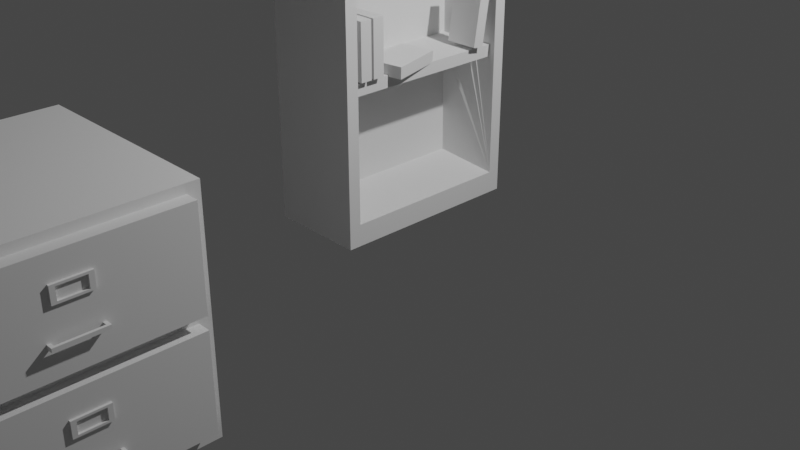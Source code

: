 # Source: office_assets.blend  (saved by Blender 2.90.8; exported with 4.5.12 LTS)
import bpy
from mathutils import Matrix  # noqa: F401  (used for matrix-valued properties, if any)

bpy.ops.wm.read_factory_settings(use_empty=True)
scene = bpy.context.scene
scene.name = 'Scene'

# ---- collections
col_collection = bpy.data.collections.new('Collection'); scene.collection.children.link(col_collection)

# ---- world
world_world = bpy.data.worlds.new('World'); scene.world = world_world
world_world.use_nodes = True; world_world.node_tree.nodes.clear()
_N = world_world.node_tree.nodes; _L = world_world.node_tree.links
n0 = _N.new('ShaderNodeOutputWorld'); n0.name = 'World Output'; n0.location = (300, 300)
n1 = _N.new('ShaderNodeBackground'); n1.name = 'Background'; n1.location = (10, 300)
n1.inputs[0].default_value = (0.05088, 0.05088, 0.05088, 1.0)
_L.new(n1.outputs[0], n0.inputs[0])
n0.is_active_output = True
world_world.color = (0.05088, 0.05088, 0.05088)
world_world.use_sun_shadow = False
world_world.sun_shadow_jitter_overblur = 0.0

# ---- cameras
cam_camera = bpy.data.cameras.new('Camera')
cam_camera.clip_end = 100.0
cam_camera.ortho_scale = 7.314

# ---- lights
light_light = bpy.data.lights.new('Light', 'POINT')
light_light.transmission_factor = 0.0
light_light.energy = 1000.0
light_light.shadow_soft_size = 0.1
light_light.shadow_maximum_resolution = 0.006
light_light.use_absolute_resolution = True

# ---- meshes
me_o_file_cabinet = bpy.data.meshes.new('o_file_cabinet')
me_o_file_cabinet.from_pydata([(-1.0, -1.0, -1.0), (-1.0, -1.0, 1.0), (-1.0, 1.0, -1.0), (-1.0, 1.0, 1.0), (1.0, -1.0, -1.0), (1.0, -1.0, 1.0), (1.0, 1.0, -1.0), (1.0, 1.0, 1.0)], [], [(0, 1, 3, 2), (2, 3, 7, 6), (6, 7, 5, 4), (4, 5, 1, 0), (2, 6, 4, 0), (7, 3, 1, 5)])
_uv = me_o_file_cabinet.uv_layers.new(name='UVMap')
_uv.uv.foreach_set('vector', [0.375, 0.0, 0.625, 0.0, 0.625, 0.25, 0.375, 0.25, 0.375, 0.25, 0.625, 0.25, 0.625, 0.5, 0.375, 0.5, 0.375, 0.5, 0.625, 0.5, 0.625, 0.75, 0.375, 0.75, 0.375, 0.75, 0.625, 0.75, 0.625, 1.0, 0.375, 1.0, 0.125, 0.5, 0.375, 0.5, 0.375, 0.75, 0.125, 0.75, 0.625, 0.5, 0.875, 0.5, 0.875, 0.75, 0.625, 0.75])
_ca = me_o_file_cabinet.color_attributes.new('Col', 'BYTE_COLOR', 'CORNER')
_ca.data.foreach_set('color', [0.3372, 0.3278, 0.2051, 1.0, 0.3372, 0.3278, 0.2051, 1.0, 0.3372, 0.3278, 0.2051, 1.0, 0.3372, 0.3278, 0.2051, 1.0, 0.3372, 0.3278, 0.2051, 1.0, 0.3372, 0.3278, 0.2051, 1.0, 0.3372, 0.3278, 0.2051, 1.0, 0.3372, 0.3278, 0.2051, 1.0, 0.3372, 0.3278, 0.2051, 1.0, 0.3372, 0.3278, 0.2051, 1.0, 0.3372, 0.3278, 0.2051, 1.0, 0.3372, 0.3278, 0.2051, 1.0, 0.3372, 0.3278, 0.2051, 1.0, 0.3372, 0.3278, 0.2051, 1.0, 0.3372, 0.3278, 0.2051, 1.0, 0.3372, 0.3278, 0.2051, 1.0, 0.3372, 0.3278, 0.2051, 1.0, 0.3372, 0.3278, 0.2051, 1.0, 0.3372, 0.3278, 0.2051, 1.0, 0.3372, 0.3278, 0.2051, 1.0, 0.3372, 0.3278, 0.2051, 1.0, 0.3372, 0.3278, 0.2051, 1.0, 0.3372, 0.3278, 0.2051, 1.0, 0.3372, 0.3278, 0.2051, 1.0])
me_o_file_cabinet.use_remesh_fix_poles = True
me_o_file_cabinet.use_remesh_preserve_attributes = False
me_o_file_cabinet.use_mirror_vertex_groups = False
me_o_file_cabinet.use_paint_bone_selection = False
me_o_file_cabinet.use_paint_mask = True
me_o_file_cabinet.update()
me_drawer = bpy.data.meshes.new('Drawer')
me_drawer.from_pydata([(-1.0, -1.0, -1.0), (-1.0, -1.0, 1.0), (-1.0, 1.0, -1.0), (-1.0, 1.0, 1.0), (1.0, -1.0, -1.0), (1.0, -1.0, 1.0), (1.0, 1.0, -1.0), (1.0, 1.0, 1.0), (1.0, 1.0, 0.0), (1.0, 0.0, -1.0), (1.0, 0.0, 1.0), (1.0, -1.0, 0.0), (1.0, -0.1097, 0.4839), (1.0, 1.0, -0.5), (1.0, 0.5, -1.0), (1.0, 0.1264, 0.4839), (1.0, -0.1097, 0.2477), (1.0, 0.1264, 0.2477), (1.0, 0.1699, 0.5273), (1.0, -0.1532, 0.5273), (1.0, -0.1532, 0.2042), (1.0, 0.1699, 0.2042), (1.218, 0.1699, 0.5273), (1.218, -0.1532, 0.5273), (1.218, -0.1532, 0.2042), (1.218, 0.1699, 0.2042), (1.218, 0.1264, 0.4839), (1.218, -0.1097, 0.4839), (1.218, -0.1097, 0.2477), (1.218, 0.1264, 0.2477)], [], [(0, 1, 3, 2), (2, 3, 7, 8, 13, 6), (19, 10, 5, 11), (4, 11, 5, 1, 0), (2, 6, 14, 9, 4, 0), (7, 3, 1, 5, 10), (9, 20, 19, 11, 4), (17, 15, 12, 16), (8, 7, 10, 19, 18), (14, 21, 20, 9), (6, 13, 21, 14), (13, 8, 18, 21), (19, 20, 24, 23), (21, 18, 22, 25), (16, 12, 27, 28), (15, 17, 29, 26), (27, 26, 22, 23), (28, 27, 23, 24), (29, 28, 24, 25), (26, 29, 25, 22), (17, 16, 28, 29), (12, 15, 26, 27), (18, 19, 23, 22), (20, 21, 25, 24)])
_uv = me_drawer.uv_layers.new(name='UVMap')
_uv.uv.foreach_set('vector', [0.375, 0.0, 0.625, 0.0, 0.625, 0.25, 0.375, 0.25, 0.375, 0.25, 0.625, 0.25, 0.625, 0.5, 0.5, 0.5, 0.4375, 0.5, 0.375, 0.5, 0.5, 0.625, 0.625, 0.625, 0.625, 0.75, 0.5, 0.75, 0.375, 0.75, 0.5, 0.75, 0.625, 0.75, 0.625, 1.0, 0.375, 1.0, 0.125, 0.5, 0.375, 0.5, 0.375, 0.5625, 0.375, 0.625, 0.375, 0.75, 0.125, 0.75, 0.625, 0.5, 0.875, 0.5, 0.875, 0.75, 0.625, 0.75, 0.625, 0.625, 0.375, 0.625, 0.4375, 0.625, 0.5, 0.625, 0.5, 0.75, 0.375, 0.75, 0.4459, 0.5709, 0.4916, 0.5709, 0.4916, 0.6166, 0.4459, 0.6166, 0.5, 0.5, 0.625, 0.5, 0.625, 0.625, 0.5, 0.625, 0.5, 0.5625, 0.375, 0.5625, 0.4375, 0.5625, 0.4375, 0.625, 0.375, 0.625, 0.375, 0.5, 0.4375, 0.5, 0.4375, 0.5625, 0.375, 0.5625, 0.4375, 0.5, 0.5, 0.5, 0.5, 0.5625, 0.4375, 0.5625, 0.5, 0.625, 0.4375, 0.625, 0.4375, 0.625, 0.5, 0.625, 0.4375, 0.5625, 0.5, 0.5625, 0.5, 0.5625, 0.4375, 0.5625, 0.4459, 0.6166, 0.4916, 0.6166, 0.4916, 0.6166, 0.4459, 0.6166, 0.4916, 0.5709, 0.4459, 0.5709, 0.4459, 0.5709, 0.4916, 0.5709, 0.4916, 0.6166, 0.4916, 0.5709, 0.5, 0.5625, 0.5, 0.625, 0.4459, 0.6166, 0.4916, 0.6166, 0.5, 0.625, 0.4375, 0.625, 0.4459, 0.5709, 0.4459, 0.6166, 0.4375, 0.625, 0.4375, 0.5625, 0.4916, 0.5709, 0.4459, 0.5709, 0.4375, 0.5625, 0.5, 0.5625, 0.4459, 0.5709, 0.4459, 0.6166, 0.4459, 0.6166, 0.4459, 0.5709, 0.4916, 0.6166, 0.4916, 0.5709, 0.4916, 0.5709, 0.4916, 0.6166, 0.5, 0.5625, 0.5, 0.625, 0.5, 0.625, 0.5, 0.5625, 0.4375, 0.625, 0.4375, 0.5625, 0.4375, 0.5625, 0.4375, 0.625])
_ca = me_drawer.color_attributes.new('Col', 'BYTE_COLOR', 'CORNER')
_ca.data.foreach_set('color', [0.3916, 0.402, 0.402, 1.0, 0.3916, 0.402, 0.402, 1.0, 0.3916, 0.402, 0.402, 1.0, 0.3916, 0.402, 0.402, 1.0, 0.3564, 0.3372, 0.2159, 1.0, 0.3564, 0.3372, 0.2159, 1.0, 0.3564, 0.3372, 0.2159, 1.0, 0.3564, 0.3372, 0.2159, 1.0, 0.3564, 0.3372, 0.2159, 1.0, 0.3564, 0.3372, 0.2159, 1.0, 0.3564, 0.3372, 0.2159, 1.0, 0.3564, 0.3372, 0.2159, 1.0, 0.3564, 0.3372, 0.2159, 1.0, 0.3564, 0.3372, 0.2159, 1.0, 0.3564, 0.3372, 0.2159, 1.0, 0.3564, 0.3372, 0.2159, 1.0, 0.3564, 0.3372, 0.2159, 1.0, 0.3564, 0.3372, 0.2159, 1.0, 0.3564, 0.3372, 0.2159, 1.0, 0.3564, 0.3372, 0.2159, 1.0, 0.3564, 0.3372, 0.2159, 1.0, 0.3564, 0.3372, 0.2159, 1.0, 0.3564, 0.3372, 0.2159, 1.0, 0.3564, 0.3372, 0.2159, 1.0, 0.3564, 0.3372, 0.2159, 1.0, 0.3564, 0.3372, 0.2159, 1.0, 0.3564, 0.3372, 0.2159, 1.0, 0.3564, 0.3372, 0.2159, 1.0, 0.3564, 0.3372, 0.2159, 1.0, 0.3564, 0.3372, 0.2159, 1.0, 0.3564, 0.3372, 0.2159, 1.0, 0.3564, 0.3372, 0.2159, 1.0, 0.3564, 0.3372, 0.2159, 1.0, 0.3564, 0.3372, 0.2159, 1.0, 0.3564, 0.3372, 0.2159, 1.0, 0.3564, 0.3372, 0.2159, 1.0, 0.3564, 0.3372, 0.2159, 1.0, 0.3564, 0.3372, 0.2159, 1.0, 0.3564, 0.3372, 0.2159, 1.0, 0.3564, 0.3372, 0.2159, 1.0, 0.3564, 0.3372, 0.2159, 1.0, 0.3564, 0.3372, 0.2159, 1.0, 0.3564, 0.3372, 0.2159, 1.0, 0.3564, 0.3372, 0.2159, 1.0, 0.3564, 0.3372, 0.2159, 1.0, 0.3564, 0.3372, 0.2159, 1.0, 0.3564, 0.3372, 0.2159, 1.0, 0.3564, 0.3372, 0.2159, 1.0, 0.3564, 0.3372, 0.2159, 1.0, 0.3564, 0.3372, 0.2159, 1.0, 0.3564, 0.3372, 0.2159, 1.0, 0.3564, 0.3372, 0.2159, 1.0, 0.3564, 0.3372, 0.2159, 1.0, 0.3564, 0.3372, 0.2159, 1.0, 0.3564, 0.3372, 0.2159, 1.0, 0.3564, 0.3372, 0.2159, 1.0, 0.3916, 0.402, 0.402, 1.0, 0.3916, 0.402, 0.402, 1.0, 0.3916, 0.402, 0.402, 1.0, 0.3916, 0.402, 0.402, 1.0, 0.3916, 0.402, 0.402, 1.0, 0.3916, 0.402, 0.402, 1.0, 0.3916, 0.402, 0.402, 1.0, 0.3916, 0.402, 0.402, 1.0, 0.3916, 0.402, 0.402, 1.0, 0.3916, 0.402, 0.402, 1.0, 0.3916, 0.402, 0.402, 1.0, 0.3916, 0.402, 0.402, 1.0, 0.3916, 0.402, 0.402, 1.0, 0.3916, 0.402, 0.402, 1.0, 0.3916, 0.402, 0.402, 1.0, 0.3916, 0.402, 0.402, 1.0, 0.3916, 0.402, 0.402, 1.0, 0.3916, 0.402, 0.402, 1.0, 0.3916, 0.402, 0.402, 1.0, 0.3916, 0.402, 0.402, 1.0, 0.3916, 0.402, 0.402, 1.0, 0.3916, 0.402, 0.402, 1.0, 0.3916, 0.402, 0.402, 1.0, 0.3916, 0.402, 0.402, 1.0, 0.3916, 0.402, 0.402, 1.0, 0.3916, 0.402, 0.402, 1.0, 0.3916, 0.402, 0.402, 1.0, 0.3916, 0.402, 0.402, 1.0, 0.3916, 0.402, 0.402, 1.0, 0.3916, 0.402, 0.402, 1.0, 0.3916, 0.402, 0.402, 1.0, 0.3916, 0.402, 0.402, 1.0, 0.3916, 0.402, 0.402, 1.0, 0.3916, 0.402, 0.402, 1.0, 0.3916, 0.402, 0.402, 1.0, 0.3916, 0.402, 0.402, 1.0, 0.3916, 0.402, 0.402, 1.0, 0.3916, 0.402, 0.402, 1.0, 0.3916, 0.402, 0.402, 1.0, 0.3916, 0.402, 0.402, 1.0, 0.3916, 0.402, 0.402, 1.0, 0.3916, 0.402, 0.402, 1.0, 0.3916, 0.402, 0.402, 1.0, 0.3916, 0.402, 0.402, 1.0, 0.3916, 0.402, 0.402, 1.0, 0.3916, 0.402, 0.402, 1.0, 0.3916, 0.402, 0.402, 1.0, 0.3916, 0.402, 0.402, 1.0])
me_drawer.use_remesh_fix_poles = True
me_drawer.use_remesh_preserve_attributes = False
me_drawer.use_mirror_vertex_groups = False
me_drawer.use_paint_bone_selection = False
me_drawer.use_paint_mask = True
me_drawer.update()
me_handle = bpy.data.meshes.new('Handle')
me_handle.from_pydata([(-1.0, -1.0, -1.0), (-1.0, -1.0, 1.0), (-1.0, 1.0, -1.0), (-1.0, 1.0, 1.0), (1.0, -1.0, -1.0), (1.0, -1.0, 1.0), (1.0, 1.0, -1.0), (1.0, 1.0, 1.0), (-1.0, 0.8665, -1.0), (-1.0, 0.8665, 1.0), (0.3532, 0.8665, 1.0), (0.3532, 0.8665, -1.0), (0.3532, -0.8665, 1.0), (0.3532, -0.8665, -1.0), (-1.0, -0.8665, 1.0), (-1.0, -0.8665, -1.0)], [], [(0, 1, 14, 15), (2, 3, 7, 6), (6, 7, 5, 4), (4, 5, 1, 0), (2, 6, 4, 0, 15, 13, 11, 8), (7, 3, 9, 10, 12, 14, 1, 5), (13, 12, 10, 11), (11, 10, 9, 8), (8, 9, 3, 2), (12, 13, 15, 14)])
_uv = me_handle.uv_layers.new(name='UVMap')
_uv.uv.foreach_set('vector', [0.375, 0.0, 0.625, 0.0, 0.625, 0.01669, 0.375, 0.01669, 0.375, 0.25, 0.625, 0.25, 0.625, 0.5, 0.375, 0.5, 0.375, 0.5, 0.625, 0.5, 0.625, 0.75, 0.375, 0.75, 0.375, 0.75, 0.625, 0.75, 0.625, 1.0, 0.375, 1.0, 0.125, 0.5, 0.375, 0.5, 0.375, 0.75, 0.125, 0.75, 0.125, 0.7333, 0.2942, 0.7333, 0.2942, 0.5167, 0.125, 0.5167, 0.625, 0.5, 0.875, 0.5, 0.875, 0.5167, 0.7058, 0.5167, 0.7058, 0.7333, 0.875, 0.7333, 0.875, 0.75, 0.625, 0.75, 0.3873, 0.75, 0.6127, 0.75, 0.6127, 0.5, 0.3873, 0.5, 0.3873, 0.5, 0.6127, 0.5, 0.6127, 0.3474, 0.3873, 0.3474, 0.375, 0.2333, 0.625, 0.2333, 0.625, 0.25, 0.375, 0.25, 0.6127, 0.75, 0.3873, 0.75, 0.3873, 0.9026, 0.6127, 0.9026])
_ca = me_handle.color_attributes.new('Col', 'BYTE_COLOR', 'CORNER')
_ca.data.foreach_set('color', [0.3916, 0.402, 0.402, 1.0, 0.3916, 0.402, 0.402, 1.0, 0.3916, 0.402, 0.402, 1.0, 0.3916, 0.402, 0.402, 1.0, 0.3916, 0.402, 0.402, 1.0, 0.3916, 0.402, 0.402, 1.0, 0.3916, 0.402, 0.402, 1.0, 0.3916, 0.402, 0.402, 1.0, 0.3916, 0.402, 0.402, 1.0, 0.3916, 0.402, 0.402, 1.0, 0.3916, 0.402, 0.402, 1.0, 0.3916, 0.402, 0.402, 1.0, 0.3916, 0.402, 0.402, 1.0, 0.3916, 0.402, 0.402, 1.0, 0.3916, 0.402, 0.402, 1.0, 0.3916, 0.402, 0.402, 1.0, 0.3916, 0.402, 0.402, 1.0, 0.3916, 0.402, 0.402, 1.0, 0.3916, 0.402, 0.402, 1.0, 0.3916, 0.402, 0.402, 1.0, 0.3916, 0.402, 0.402, 1.0, 0.3916, 0.402, 0.402, 1.0, 0.3916, 0.402, 0.402, 1.0, 0.3916, 0.402, 0.402, 1.0, 0.3916, 0.402, 0.402, 1.0, 0.3916, 0.402, 0.402, 1.0, 0.3916, 0.402, 0.402, 1.0, 0.3916, 0.402, 0.402, 1.0, 0.3916, 0.402, 0.402, 1.0, 0.3916, 0.402, 0.402, 1.0, 0.3916, 0.402, 0.402, 1.0, 0.3916, 0.402, 0.402, 1.0, 0.3916, 0.402, 0.402, 1.0, 0.3916, 0.402, 0.402, 1.0, 0.3916, 0.402, 0.402, 1.0, 0.3916, 0.402, 0.402, 1.0, 0.3916, 0.402, 0.402, 1.0, 0.3916, 0.402, 0.402, 1.0, 0.3916, 0.402, 0.402, 1.0, 0.3916, 0.402, 0.402, 1.0, 0.3916, 0.402, 0.402, 1.0, 0.3916, 0.402, 0.402, 1.0, 0.3916, 0.402, 0.402, 1.0, 0.3916, 0.402, 0.402, 1.0, 0.3916, 0.402, 0.402, 1.0, 0.3916, 0.402, 0.402, 1.0, 0.3916, 0.402, 0.402, 1.0, 0.3916, 0.402, 0.402, 1.0])
me_handle.use_remesh_fix_poles = True
me_handle.use_remesh_preserve_attributes = False
me_handle.use_mirror_vertex_groups = False
me_handle.use_paint_bone_selection = False
me_handle.use_paint_mask = True
me_handle.update()
me_drawer_001 = bpy.data.meshes.new('Drawer.001')
me_drawer_001.from_pydata([(-1.0, -1.0, -1.0), (-1.0, -1.0, 1.0), (-1.0, 1.0, -1.0), (-1.0, 1.0, 1.0), (1.0, -1.0, -1.0), (1.0, -1.0, 1.0), (1.0, 1.0, -1.0), (1.0, 1.0, 1.0), (1.0, 1.0, 0.0), (1.0, 0.0, -1.0), (1.0, 0.0, 1.0), (1.0, -1.0, 0.0), (1.0, -0.1097, 0.4839), (1.0, 1.0, -0.5), (1.0, 0.5, -1.0), (1.0, 0.1264, 0.4839), (1.0, -0.1097, 0.2477), (1.0, 0.1264, 0.2477), (1.0, 0.1699, 0.5273), (1.0, -0.1532, 0.5273), (1.0, -0.1532, 0.2042), (1.0, 0.1699, 0.2042), (1.218, 0.1699, 0.5273), (1.218, -0.1532, 0.5273), (1.218, -0.1532, 0.2042), (1.218, 0.1699, 0.2042), (1.218, 0.1264, 0.4839), (1.218, -0.1097, 0.4839), (1.218, -0.1097, 0.2477), (1.218, 0.1264, 0.2477)], [], [(0, 1, 3, 2), (2, 3, 7, 8, 13, 6), (19, 10, 5, 11), (4, 11, 5, 1, 0), (2, 6, 14, 9, 4, 0), (7, 3, 1, 5, 10), (9, 20, 19, 11, 4), (17, 15, 12, 16), (8, 7, 10, 19, 18), (14, 21, 20, 9), (6, 13, 21, 14), (13, 8, 18, 21), (19, 20, 24, 23), (21, 18, 22, 25), (16, 12, 27, 28), (15, 17, 29, 26), (27, 26, 22, 23), (28, 27, 23, 24), (29, 28, 24, 25), (26, 29, 25, 22), (17, 16, 28, 29), (12, 15, 26, 27), (18, 19, 23, 22), (20, 21, 25, 24)])
_uv = me_drawer_001.uv_layers.new(name='UVMap')
_uv.uv.foreach_set('vector', [0.375, 0.0, 0.625, 0.0, 0.625, 0.25, 0.375, 0.25, 0.375, 0.25, 0.625, 0.25, 0.625, 0.5, 0.5, 0.5, 0.4375, 0.5, 0.375, 0.5, 0.5, 0.625, 0.625, 0.625, 0.625, 0.75, 0.5, 0.75, 0.375, 0.75, 0.5, 0.75, 0.625, 0.75, 0.625, 1.0, 0.375, 1.0, 0.125, 0.5, 0.375, 0.5, 0.375, 0.5625, 0.375, 0.625, 0.375, 0.75, 0.125, 0.75, 0.625, 0.5, 0.875, 0.5, 0.875, 0.75, 0.625, 0.75, 0.625, 0.625, 0.375, 0.625, 0.4375, 0.625, 0.5, 0.625, 0.5, 0.75, 0.375, 0.75, 0.4459, 0.5709, 0.4916, 0.5709, 0.4916, 0.6166, 0.4459, 0.6166, 0.5, 0.5, 0.625, 0.5, 0.625, 0.625, 0.5, 0.625, 0.5, 0.5625, 0.375, 0.5625, 0.4375, 0.5625, 0.4375, 0.625, 0.375, 0.625, 0.375, 0.5, 0.4375, 0.5, 0.4375, 0.5625, 0.375, 0.5625, 0.4375, 0.5, 0.5, 0.5, 0.5, 0.5625, 0.4375, 0.5625, 0.5, 0.625, 0.4375, 0.625, 0.4375, 0.625, 0.5, 0.625, 0.4375, 0.5625, 0.5, 0.5625, 0.5, 0.5625, 0.4375, 0.5625, 0.4459, 0.6166, 0.4916, 0.6166, 0.4916, 0.6166, 0.4459, 0.6166, 0.4916, 0.5709, 0.4459, 0.5709, 0.4459, 0.5709, 0.4916, 0.5709, 0.4916, 0.6166, 0.4916, 0.5709, 0.5, 0.5625, 0.5, 0.625, 0.4459, 0.6166, 0.4916, 0.6166, 0.5, 0.625, 0.4375, 0.625, 0.4459, 0.5709, 0.4459, 0.6166, 0.4375, 0.625, 0.4375, 0.5625, 0.4916, 0.5709, 0.4459, 0.5709, 0.4375, 0.5625, 0.5, 0.5625, 0.4459, 0.5709, 0.4459, 0.6166, 0.4459, 0.6166, 0.4459, 0.5709, 0.4916, 0.6166, 0.4916, 0.5709, 0.4916, 0.5709, 0.4916, 0.6166, 0.5, 0.5625, 0.5, 0.625, 0.5, 0.625, 0.5, 0.5625, 0.4375, 0.625, 0.4375, 0.5625, 0.4375, 0.5625, 0.4375, 0.625])
_ca = me_drawer_001.color_attributes.new('Col', 'BYTE_COLOR', 'CORNER')
_ca.data.foreach_set('color', [0.3916, 0.402, 0.402, 1.0, 0.3916, 0.402, 0.402, 1.0, 0.3916, 0.402, 0.402, 1.0, 0.3916, 0.402, 0.402, 1.0, 0.3564, 0.3372, 0.2159, 1.0, 0.3564, 0.3372, 0.2159, 1.0, 0.3564, 0.3372, 0.2159, 1.0, 0.3564, 0.3372, 0.2159, 1.0, 0.3564, 0.3372, 0.2159, 1.0, 0.3564, 0.3372, 0.2159, 1.0, 0.3564, 0.3372, 0.2159, 1.0, 0.3564, 0.3372, 0.2159, 1.0, 0.3564, 0.3372, 0.2159, 1.0, 0.3564, 0.3372, 0.2159, 1.0, 0.3564, 0.3372, 0.2159, 1.0, 0.3564, 0.3372, 0.2159, 1.0, 0.3564, 0.3372, 0.2159, 1.0, 0.3564, 0.3372, 0.2159, 1.0, 0.3564, 0.3372, 0.2159, 1.0, 0.3564, 0.3372, 0.2159, 1.0, 0.3564, 0.3372, 0.2159, 1.0, 0.3564, 0.3372, 0.2159, 1.0, 0.3564, 0.3372, 0.2159, 1.0, 0.3564, 0.3372, 0.2159, 1.0, 0.3564, 0.3372, 0.2159, 1.0, 0.3564, 0.3372, 0.2159, 1.0, 0.3564, 0.3372, 0.2159, 1.0, 0.3564, 0.3372, 0.2159, 1.0, 0.3564, 0.3372, 0.2159, 1.0, 0.3564, 0.3372, 0.2159, 1.0, 0.3564, 0.3372, 0.2159, 1.0, 0.3564, 0.3372, 0.2159, 1.0, 0.3564, 0.3372, 0.2159, 1.0, 0.3564, 0.3372, 0.2159, 1.0, 0.3564, 0.3372, 0.2159, 1.0, 0.3564, 0.3372, 0.2159, 1.0, 0.3564, 0.3372, 0.2159, 1.0, 0.3564, 0.3372, 0.2159, 1.0, 0.3564, 0.3372, 0.2159, 1.0, 0.3564, 0.3372, 0.2159, 1.0, 0.3564, 0.3372, 0.2159, 1.0, 0.3564, 0.3372, 0.2159, 1.0, 0.3564, 0.3372, 0.2159, 1.0, 0.3564, 0.3372, 0.2159, 1.0, 0.3564, 0.3372, 0.2159, 1.0, 0.3564, 0.3372, 0.2159, 1.0, 0.3564, 0.3372, 0.2159, 1.0, 0.3564, 0.3372, 0.2159, 1.0, 0.3564, 0.3372, 0.2159, 1.0, 0.3564, 0.3372, 0.2159, 1.0, 0.3564, 0.3372, 0.2159, 1.0, 0.3564, 0.3372, 0.2159, 1.0, 0.3564, 0.3372, 0.2159, 1.0, 0.3564, 0.3372, 0.2159, 1.0, 0.3564, 0.3372, 0.2159, 1.0, 0.3564, 0.3372, 0.2159, 1.0, 0.3916, 0.402, 0.402, 1.0, 0.3916, 0.402, 0.402, 1.0, 0.3916, 0.402, 0.402, 1.0, 0.3916, 0.402, 0.402, 1.0, 0.3916, 0.402, 0.402, 1.0, 0.3916, 0.402, 0.402, 1.0, 0.3916, 0.402, 0.402, 1.0, 0.3916, 0.402, 0.402, 1.0, 0.3916, 0.402, 0.402, 1.0, 0.3916, 0.402, 0.402, 1.0, 0.3916, 0.402, 0.402, 1.0, 0.3916, 0.402, 0.402, 1.0, 0.3916, 0.402, 0.402, 1.0, 0.3916, 0.402, 0.402, 1.0, 0.3916, 0.402, 0.402, 1.0, 0.3916, 0.402, 0.402, 1.0, 0.3916, 0.402, 0.402, 1.0, 0.3916, 0.402, 0.402, 1.0, 0.3916, 0.402, 0.402, 1.0, 0.3916, 0.402, 0.402, 1.0, 0.3916, 0.402, 0.402, 1.0, 0.3916, 0.402, 0.402, 1.0, 0.3916, 0.402, 0.402, 1.0, 0.3916, 0.402, 0.402, 1.0, 0.3916, 0.402, 0.402, 1.0, 0.3916, 0.402, 0.402, 1.0, 0.3916, 0.402, 0.402, 1.0, 0.3916, 0.402, 0.402, 1.0, 0.3916, 0.402, 0.402, 1.0, 0.3916, 0.402, 0.402, 1.0, 0.3916, 0.402, 0.402, 1.0, 0.3916, 0.402, 0.402, 1.0, 0.3916, 0.402, 0.402, 1.0, 0.3916, 0.402, 0.402, 1.0, 0.3916, 0.402, 0.402, 1.0, 0.3916, 0.402, 0.402, 1.0, 0.3916, 0.402, 0.402, 1.0, 0.3916, 0.402, 0.402, 1.0, 0.3916, 0.402, 0.402, 1.0, 0.3916, 0.402, 0.402, 1.0, 0.3916, 0.402, 0.402, 1.0, 0.3916, 0.402, 0.402, 1.0, 0.3916, 0.402, 0.402, 1.0, 0.3916, 0.402, 0.402, 1.0, 0.3916, 0.402, 0.402, 1.0, 0.3916, 0.402, 0.402, 1.0, 0.3916, 0.402, 0.402, 1.0, 0.3916, 0.402, 0.402, 1.0])
me_drawer_001.use_remesh_fix_poles = True
me_drawer_001.use_remesh_preserve_attributes = False
me_drawer_001.use_mirror_vertex_groups = False
me_drawer_001.use_paint_bone_selection = False
me_drawer_001.use_paint_mask = True
me_drawer_001.update()
me_handle_001 = bpy.data.meshes.new('Handle.001')
me_handle_001.from_pydata([(-1.0, -1.0, -1.0), (-1.0, -1.0, 1.0), (-1.0, 1.0, -1.0), (-1.0, 1.0, 1.0), (1.0, -1.0, -1.0), (1.0, -1.0, 1.0), (1.0, 1.0, -1.0), (1.0, 1.0, 1.0), (-1.0, 0.8665, -1.0), (-1.0, 0.8665, 1.0), (0.3532, 0.8665, 1.0), (0.3532, 0.8665, -1.0), (0.3532, -0.8665, 1.0), (0.3532, -0.8665, -1.0), (-1.0, -0.8665, 1.0), (-1.0, -0.8665, -1.0)], [], [(0, 1, 14, 15), (2, 3, 7, 6), (6, 7, 5, 4), (4, 5, 1, 0), (2, 6, 4, 0, 15, 13, 11, 8), (7, 3, 9, 10, 12, 14, 1, 5), (13, 12, 10, 11), (11, 10, 9, 8), (8, 9, 3, 2), (12, 13, 15, 14)])
_uv = me_handle_001.uv_layers.new(name='UVMap')
_uv.uv.foreach_set('vector', [0.375, 0.0, 0.625, 0.0, 0.625, 0.01669, 0.375, 0.01669, 0.375, 0.25, 0.625, 0.25, 0.625, 0.5, 0.375, 0.5, 0.375, 0.5, 0.625, 0.5, 0.625, 0.75, 0.375, 0.75, 0.375, 0.75, 0.625, 0.75, 0.625, 1.0, 0.375, 1.0, 0.125, 0.5, 0.375, 0.5, 0.375, 0.75, 0.125, 0.75, 0.125, 0.7333, 0.2942, 0.7333, 0.2942, 0.5167, 0.125, 0.5167, 0.625, 0.5, 0.875, 0.5, 0.875, 0.5167, 0.7058, 0.5167, 0.7058, 0.7333, 0.875, 0.7333, 0.875, 0.75, 0.625, 0.75, 0.3873, 0.75, 0.6127, 0.75, 0.6127, 0.5, 0.3873, 0.5, 0.3873, 0.5, 0.6127, 0.5, 0.6127, 0.3474, 0.3873, 0.3474, 0.375, 0.2333, 0.625, 0.2333, 0.625, 0.25, 0.375, 0.25, 0.6127, 0.75, 0.3873, 0.75, 0.3873, 0.9026, 0.6127, 0.9026])
_ca = me_handle_001.color_attributes.new('Col', 'BYTE_COLOR', 'CORNER')
_ca.data.foreach_set('color', [0.3916, 0.402, 0.402, 1.0, 0.3916, 0.402, 0.402, 1.0, 0.3916, 0.402, 0.402, 1.0, 0.3916, 0.402, 0.402, 1.0, 0.3916, 0.402, 0.402, 1.0, 0.3916, 0.402, 0.402, 1.0, 0.3916, 0.402, 0.402, 1.0, 0.3916, 0.402, 0.402, 1.0, 0.3916, 0.402, 0.402, 1.0, 0.3916, 0.402, 0.402, 1.0, 0.3916, 0.402, 0.402, 1.0, 0.3916, 0.402, 0.402, 1.0, 0.3916, 0.402, 0.402, 1.0, 0.3916, 0.402, 0.402, 1.0, 0.3916, 0.402, 0.402, 1.0, 0.3916, 0.402, 0.402, 1.0, 0.3916, 0.402, 0.402, 1.0, 0.3916, 0.402, 0.402, 1.0, 0.3916, 0.402, 0.402, 1.0, 0.3916, 0.402, 0.402, 1.0, 0.3916, 0.402, 0.402, 1.0, 0.3916, 0.402, 0.402, 1.0, 0.3916, 0.402, 0.402, 1.0, 0.3916, 0.402, 0.402, 1.0, 0.3916, 0.402, 0.402, 1.0, 0.3916, 0.402, 0.402, 1.0, 0.3916, 0.402, 0.402, 1.0, 0.3916, 0.402, 0.402, 1.0, 0.3916, 0.402, 0.402, 1.0, 0.3916, 0.402, 0.402, 1.0, 0.3916, 0.402, 0.402, 1.0, 0.3916, 0.402, 0.402, 1.0, 0.3916, 0.402, 0.402, 1.0, 0.3916, 0.402, 0.402, 1.0, 0.3916, 0.402, 0.402, 1.0, 0.3916, 0.402, 0.402, 1.0, 0.3916, 0.402, 0.402, 1.0, 0.3916, 0.402, 0.402, 1.0, 0.3916, 0.402, 0.402, 1.0, 0.3916, 0.402, 0.402, 1.0, 0.3916, 0.402, 0.402, 1.0, 0.3916, 0.402, 0.402, 1.0, 0.3916, 0.402, 0.402, 1.0, 0.3916, 0.402, 0.402, 1.0, 0.3916, 0.402, 0.402, 1.0, 0.3916, 0.402, 0.402, 1.0, 0.3916, 0.402, 0.402, 1.0, 0.3916, 0.402, 0.402, 1.0])
me_handle_001.use_remesh_fix_poles = True
me_handle_001.use_remesh_preserve_attributes = False
me_handle_001.use_mirror_vertex_groups = False
me_handle_001.use_paint_bone_selection = False
me_handle_001.use_paint_mask = True
me_handle_001.update()
me_o_bookshelf = bpy.data.meshes.new('o_bookshelf')
me_o_bookshelf.from_pydata([(-1.0, -1.0, -1.0), (-1.0, -1.0, 1.0), (-1.0, 1.0, -1.0), (-1.0, 1.0, 1.0), (-0.3471, -0.8528, 0.5114), (-0.3471, -0.8689, 0.9431), (-0.3471, 0.8528, 0.5114), (-0.3471, 0.8689, 0.9431), (1.0, 1.0, 1.0), (1.0, 1.0, -1.0), (1.0, -1.0, -1.0), (1.0, -1.0, 1.0), (1.0, 0.8754, 0.9497), (-0.3471, 0.8429, 0.1236), (-0.3471, -0.8429, 0.1236), (1.0, -0.8754, 0.9497), (-0.3471, -0.8461, -0.3803), (-0.3471, 0.8461, -0.3803), (-0.3471, -0.8689, 0.5485), (-0.3471, 0.8689, 0.5485), (-0.3471, -0.8621, -0.8768), (-0.3471, 0.8621, -0.8768), (-0.3471, -0.8592, 0.1707), (-0.3471, 0.8592, 0.1707), (1.0, -0.8754, -0.9047), (1.0, 0.8754, -0.9047), (-0.3471, -0.8586, -0.3294), (-0.3471, 0.8586, -0.3294), (0.8807, -0.8689, 0.5485), (0.8807, 0.8689, 0.5485), (0.8807, -0.8592, 0.1707), (0.8807, 0.8592, 0.1707), (0.8807, -0.8528, 0.5114), (0.8807, 0.8528, 0.5114), (0.8807, -0.8586, -0.3294), (0.8807, 0.8586, -0.3294), (0.8807, -0.8429, 0.1236), (0.8807, 0.8429, 0.1236), (0.8807, -0.8461, -0.3803), (0.8807, 0.8461, -0.3803)], [], [(0, 1, 3, 2), (2, 3, 8, 9), (19, 7, 5, 18), (10, 11, 1, 0), (2, 9, 10, 0), (8, 3, 1, 11), (12, 25, 9, 8), (25, 24, 10, 9), (15, 12, 8, 11), (24, 15, 11, 10), (7, 19, 25, 12), (6, 4, 22, 23), (5, 7, 12, 15), (18, 5, 15, 24), (13, 14, 26, 27), (4, 6, 33, 32), (6, 23, 25, 19), (22, 4, 18, 24), (17, 16, 20, 21), (22, 14, 36, 30), (13, 27, 25, 23), (26, 14, 22, 24), (21, 20, 24, 25), (6, 19, 29, 33), (17, 21, 25, 27), (20, 16, 26, 24), (32, 33, 29, 28), (36, 37, 31, 30), (38, 39, 35, 34), (27, 26, 34, 35), (13, 23, 31, 37), (26, 16, 38, 34), (14, 13, 37, 36), (17, 27, 35, 39), (18, 4, 32, 28), (19, 18, 28, 29), (16, 17, 39, 38), (23, 22, 30, 31)])
_uv = me_o_bookshelf.uv_layers.new(name='UVMap')
_uv.uv.foreach_set('vector', [0.375, 0.0, 0.625, 0.0, 0.625, 0.25, 0.375, 0.25, 0.375, 0.25, 0.625, 0.25, 0.625, 0.5, 0.375, 0.5, 0.3913, 0.5164, 0.6087, 0.5164, 0.6087, 0.7336, 0.3913, 0.7336, 0.375, 0.75, 0.625, 0.75, 0.625, 1.0, 0.375, 1.0, 0.125, 0.5, 0.375, 0.5, 0.375, 0.75, 0.125, 0.75, 0.625, 0.5, 0.875, 0.5, 0.875, 0.75, 0.625, 0.75, 0.6094, 0.5156, 0.3906, 0.5156, 0.375, 0.5, 0.625, 0.5, 0.3906, 0.5156, 0.3906, 0.7344, 0.375, 0.75, 0.375, 0.5, 0.6094, 0.7344, 0.6094, 0.5156, 0.625, 0.5, 0.625, 0.75, 0.3906, 0.7344, 0.6094, 0.7344, 0.625, 0.75, 0.375, 0.75, 0.6087, 0.5164, 0.3913, 0.5164, 0.3906, 0.5156, 0.6094, 0.5156, 0.3913, 0.5184, 0.3913, 0.7316, 0.3906, 0.7324, 0.3906, 0.5176, 0.6087, 0.7336, 0.6087, 0.5164, 0.6094, 0.5156, 0.6094, 0.7344, 0.3913, 0.7336, 0.6087, 0.7336, 0.6094, 0.7344, 0.3906, 0.7344, 0.3906, 0.5196, 0.3906, 0.7304, 0.3906, 0.7323, 0.3906, 0.5177, 0.3913, 0.7316, 0.3913, 0.5184, 0.3913, 0.5184, 0.3913, 0.7316, 0.3913, 0.5184, 0.3906, 0.5176, 0.3906, 0.5156, 0.3913, 0.5164, 0.3906, 0.7324, 0.3913, 0.7316, 0.3913, 0.7336, 0.3906, 0.7344, 0.3906, 0.5192, 0.3906, 0.7308, 0.3906, 0.7328, 0.3906, 0.5172, 0.3906, 0.7324, 0.3906, 0.7304, 0.3906, 0.7304, 0.3906, 0.7324, 0.3906, 0.5196, 0.3906, 0.5177, 0.3906, 0.5156, 0.3906, 0.5176, 0.3906, 0.7323, 0.3906, 0.7304, 0.3906, 0.7324, 0.3906, 0.7344, 0.3906, 0.5172, 0.3906, 0.7328, 0.3906, 0.7344, 0.3906, 0.5156, 0.3913, 0.5184, 0.3913, 0.5164, 0.3913, 0.5164, 0.3913, 0.5184, 0.3906, 0.5192, 0.3906, 0.5172, 0.3906, 0.5156, 0.3906, 0.5177, 0.3906, 0.7328, 0.3906, 0.7308, 0.3906, 0.7323, 0.3906, 0.7344, 0.3913, 0.7316, 0.3913, 0.5184, 0.3913, 0.5164, 0.3913, 0.7336, 0.3906, 0.7304, 0.3906, 0.5196, 0.3906, 0.5176, 0.3906, 0.7324, 0.3906, 0.7308, 0.3906, 0.5192, 0.3906, 0.5177, 0.3906, 0.7323, 0.3906, 0.5177, 0.3906, 0.7323, 0.3906, 0.7323, 0.3906, 0.5177, 0.3906, 0.5196, 0.3906, 0.5176, 0.3906, 0.5176, 0.3906, 0.5196, 0.3906, 0.7323, 0.3906, 0.7308, 0.3906, 0.7308, 0.3906, 0.7323, 0.3906, 0.7304, 0.3906, 0.5196, 0.3906, 0.5196, 0.3906, 0.7304, 0.3906, 0.5192, 0.3906, 0.5177, 0.3906, 0.5177, 0.3906, 0.5192, 0.3913, 0.7336, 0.3913, 0.7316, 0.3913, 0.7316, 0.3913, 0.7336, 0.3913, 0.5164, 0.3913, 0.7336, 0.3913, 0.7336, 0.3913, 0.5164, 0.3906, 0.7308, 0.3906, 0.5192, 0.3906, 0.5192, 0.3906, 0.7308, 0.3906, 0.5176, 0.3906, 0.7324, 0.3906, 0.7324, 0.3906, 0.5176])
_ca = me_o_bookshelf.color_attributes.new('Col', 'BYTE_COLOR', 'CORNER')
_ca.data.foreach_set('color', [0.2051, 0.1329, 0.1329, 1.0, 0.08022, 0.002125, 0.002428, 1.0, 0.08438, 0.006512, 0.006995, 1.0, 0.1529, 0.07619, 0.07619, 1.0, 0.1529, 0.07619, 0.07619, 1.0, 0.08438, 0.006512, 0.006995, 1.0, 0.1144, 0.03689, 0.03689, 1.0, 0.1119, 0.0356, 0.0356, 1.0, 0.1144, 0.03689, 0.03689, 1.0, 0.1144, 0.03434, 0.03434, 1.0, 0.08866, 0.008568, 0.008568, 1.0, 0.159, 0.08022, 0.08022, 1.0, 0.1683, 0.09084, 0.09306, 1.0, 0.08438, 0.005605, 0.005605, 1.0, 0.08022, 0.002125, 0.002428, 1.0, 0.2051, 0.1329, 0.1329, 1.0, 0.1529, 0.07619, 0.07619, 1.0, 0.1119, 0.0356, 0.0356, 1.0, 0.1683, 0.09084, 0.09306, 1.0, 0.2051, 0.1329, 0.1329, 1.0, 0.1144, 0.03689, 0.03689, 1.0, 0.08438, 0.006512, 0.006995, 1.0, 0.08022, 0.002125, 0.002428, 1.0, 0.08438, 0.005605, 0.005605, 1.0, 0.1144, 0.03434, 0.03434, 1.0, 0.1144, 0.03689, 0.03689, 1.0, 0.1119, 0.0356, 0.0356, 1.0, 0.1144, 0.03689, 0.03689, 1.0, 0.1144, 0.03689, 0.03689, 1.0, 0.159, 0.08022, 0.08022, 1.0, 0.1683, 0.09084, 0.09306, 1.0, 0.1119, 0.0356, 0.0356, 1.0, 0.08866, 0.008568, 0.008568, 1.0, 0.1144, 0.03434, 0.03434, 1.0, 0.1144, 0.03689, 0.03689, 1.0, 0.08438, 0.005605, 0.005605, 1.0, 0.159, 0.08022, 0.08022, 1.0, 0.08866, 0.008568, 0.008568, 1.0, 0.08438, 0.005605, 0.005605, 1.0, 0.1683, 0.09084, 0.09306, 1.0, 0.1144, 0.03434, 0.03434, 1.0, 0.1144, 0.03689, 0.03689, 1.0, 0.1144, 0.03689, 0.03689, 1.0, 0.1144, 0.03434, 0.03434, 1.0, 0.1144, 0.03689, 0.03689, 1.0, 0.159, 0.08022, 0.08022, 1.0, 0.159, 0.08022, 0.08022, 1.0, 0.1144, 0.03689, 0.03689, 1.0, 0.08866, 0.008568, 0.008568, 1.0, 0.1144, 0.03434, 0.03434, 1.0, 0.1144, 0.03434, 0.03434, 1.0, 0.08866, 0.008568, 0.008568, 1.0, 0.159, 0.08022, 0.08022, 1.0, 0.08866, 0.008568, 0.008568, 1.0, 0.08866, 0.008568, 0.008568, 1.0, 0.159, 0.08022, 0.08022, 1.0, 0.1144, 0.03689, 0.03689, 1.0, 0.159, 0.08022, 0.08022, 1.0, 0.159, 0.08022, 0.08022, 1.0, 0.1144, 0.03689, 0.03689, 1.0, 0.159, 0.08022, 0.08022, 1.0, 0.1144, 0.03689, 0.03689, 1.0, 0.1144, 0.03689, 0.03689, 1.0, 0.159, 0.08022, 0.08022, 1.0, 0.1144, 0.03689, 0.03689, 1.0, 0.1144, 0.03689, 0.03689, 1.0, 0.1144, 0.03689, 0.03689, 1.0, 0.1144, 0.03689, 0.03689, 1.0, 0.159, 0.08022, 0.08022, 1.0, 0.159, 0.08022, 0.08022, 1.0, 0.159, 0.08022, 0.08022, 1.0, 0.159, 0.08022, 0.08022, 1.0, 0.1144, 0.03689, 0.03689, 1.0, 0.159, 0.08022, 0.08022, 1.0, 0.159, 0.08022, 0.08022, 1.0, 0.1144, 0.03689, 0.03689, 1.0, 0.159, 0.08022, 0.08022, 1.0, 0.159, 0.08022, 0.08022, 1.0, 0.159, 0.08022, 0.08022, 1.0, 0.159, 0.08022, 0.08022, 1.0, 0.1144, 0.03689, 0.03689, 1.0, 0.1144, 0.03689, 0.03689, 1.0, 0.1144, 0.03689, 0.03689, 1.0, 0.1144, 0.03689, 0.03689, 1.0, 0.159, 0.08022, 0.08022, 1.0, 0.159, 0.08022, 0.08022, 1.0, 0.159, 0.08022, 0.08022, 1.0, 0.159, 0.08022, 0.08022, 1.0, 0.2542, 0.05127, 0.04817, 1.0, 0.2542, 0.05127, 0.04817, 1.0, 0.2542, 0.05127, 0.04817, 1.0, 0.2542, 0.05127, 0.04817, 1.0, 0.1144, 0.03689, 0.03689, 1.0, 0.1144, 0.03689, 0.03689, 1.0, 0.1144, 0.03689, 0.03689, 1.0, 0.1144, 0.03689, 0.03689, 1.0, 0.1144, 0.03689, 0.03689, 1.0, 0.1144, 0.03689, 0.03689, 1.0, 0.1144, 0.03689, 0.03689, 1.0, 0.1144, 0.03689, 0.03689, 1.0, 0.159, 0.08022, 0.08022, 1.0, 0.159, 0.08022, 0.08022, 1.0, 0.159, 0.08022, 0.08022, 1.0, 0.159, 0.08022, 0.08022, 1.0, 0.2542, 0.05127, 0.04817, 1.0, 0.2542, 0.05127, 0.04817, 1.0, 0.2542, 0.05127, 0.04817, 1.0, 0.2542, 0.05127, 0.04817, 1.0, 0.2542, 0.05127, 0.04817, 1.0, 0.2542, 0.05127, 0.04817, 1.0, 0.2542, 0.05127, 0.04817, 1.0, 0.2542, 0.05127, 0.04817, 1.0, 0.2542, 0.05127, 0.04817, 1.0, 0.2542, 0.05127, 0.04817, 1.0, 0.2542, 0.05127, 0.04817, 1.0, 0.2542, 0.05127, 0.04817, 1.0, 0.2542, 0.05127, 0.04817, 1.0, 0.2542, 0.05127, 0.04817, 1.0, 0.2542, 0.05127, 0.04817, 1.0, 0.2542, 0.05127, 0.04817, 1.0, 0.1144, 0.03689, 0.03689, 1.0, 0.1144, 0.03689, 0.03689, 1.0, 0.1144, 0.03689, 0.03689, 1.0, 0.1144, 0.03689, 0.03689, 1.0, 0.159, 0.08022, 0.08022, 1.0, 0.159, 0.08022, 0.08022, 1.0, 0.159, 0.08022, 0.08022, 1.0, 0.159, 0.08022, 0.08022, 1.0, 0.159, 0.08022, 0.08022, 1.0, 0.1144, 0.03689, 0.03689, 1.0, 0.1144, 0.03689, 0.03689, 1.0, 0.159, 0.08022, 0.08022, 1.0, 0.1144, 0.03689, 0.03689, 1.0, 0.1144, 0.03689, 0.03689, 1.0, 0.1144, 0.03689, 0.03689, 1.0, 0.1144, 0.03689, 0.03689, 1.0, 0.159, 0.08022, 0.08022, 1.0, 0.159, 0.08022, 0.08022, 1.0, 0.159, 0.08022, 0.08022, 1.0, 0.159, 0.08022, 0.08022, 1.0, 0.2542, 0.05127, 0.04817, 1.0, 0.2542, 0.05127, 0.04817, 1.0, 0.2542, 0.05127, 0.04817, 1.0, 0.2542, 0.05127, 0.04817, 1.0, 0.159, 0.08022, 0.08022, 1.0, 0.1144, 0.03689, 0.03689, 1.0, 0.1144, 0.03689, 0.03689, 1.0, 0.159, 0.08022, 0.08022, 1.0, 0.2542, 0.05127, 0.04817, 1.0, 0.2542, 0.05127, 0.04817, 1.0, 0.2542, 0.05127, 0.04817, 1.0, 0.2542, 0.05127, 0.04817, 1.0])
me_o_bookshelf.use_remesh_fix_poles = True
me_o_bookshelf.use_remesh_preserve_attributes = False
me_o_bookshelf.use_mirror_vertex_groups = False
me_o_bookshelf.update()
me_book_002 = bpy.data.meshes.new('Book.002')
me_book_002.from_pydata([(-1.0, -1.0, -1.0), (-1.0, -1.0, 1.0), (-1.0, 1.0, -1.0), (-1.0, 1.0, 1.0), (1.0, -1.0, -1.0), (1.0, -1.0, 1.0), (1.0, 1.0, -1.0), (1.0, 1.0, 1.0)], [], [(0, 1, 3, 2), (2, 3, 7, 6), (6, 7, 5, 4), (4, 5, 1, 0), (2, 6, 4, 0), (7, 3, 1, 5)])
_uv = me_book_002.uv_layers.new(name='UVMap')
_uv.uv.foreach_set('vector', [0.375, 0.0, 0.625, 0.0, 0.625, 0.25, 0.375, 0.25, 0.375, 0.25, 0.625, 0.25, 0.625, 0.5, 0.375, 0.5, 0.375, 0.5, 0.625, 0.5, 0.625, 0.75, 0.375, 0.75, 0.375, 0.75, 0.625, 0.75, 0.625, 1.0, 0.375, 1.0, 0.125, 0.5, 0.375, 0.5, 0.375, 0.75, 0.125, 0.75, 0.625, 0.5, 0.875, 0.5, 0.875, 0.75, 0.625, 0.75])
me_book_002.use_remesh_fix_poles = True
me_book_002.use_remesh_preserve_attributes = False
me_book_002.use_mirror_vertex_groups = False
me_book_002.update()
me_book_003 = bpy.data.meshes.new('Book.003')
me_book_003.from_pydata([(-1.0, -1.0, -1.0), (-1.0, -1.0, 1.0), (-1.0, 1.0, -1.0), (-1.0, 1.0, 1.0), (1.0, -1.0, -1.0), (1.0, -1.0, 1.0), (1.0, 1.0, -1.0), (1.0, 1.0, 1.0)], [], [(0, 1, 3, 2), (2, 3, 7, 6), (6, 7, 5, 4), (4, 5, 1, 0), (2, 6, 4, 0), (7, 3, 1, 5)])
_uv = me_book_003.uv_layers.new(name='UVMap')
_uv.uv.foreach_set('vector', [0.375, 0.0, 0.625, 0.0, 0.625, 0.25, 0.375, 0.25, 0.375, 0.25, 0.625, 0.25, 0.625, 0.5, 0.375, 0.5, 0.375, 0.5, 0.625, 0.5, 0.625, 0.75, 0.375, 0.75, 0.375, 0.75, 0.625, 0.75, 0.625, 1.0, 0.375, 1.0, 0.125, 0.5, 0.375, 0.5, 0.375, 0.75, 0.125, 0.75, 0.625, 0.5, 0.875, 0.5, 0.875, 0.75, 0.625, 0.75])
_ca = me_book_003.color_attributes.new('Col', 'BYTE_COLOR', 'CORNER')
_ca.data.foreach_set('color', [0.5457, 0.04971, 0.04519, 1.0, 0.5457, 0.04971, 0.04519, 1.0, 0.7605, 0.4621, 0.4621, 1.0, 0.5457, 0.05286, 0.04817, 1.0, 0.5457, 0.05286, 0.04817, 1.0, 0.7605, 0.4621, 0.4621, 1.0, 0.5457, 0.04971, 0.04519, 1.0, 0.5457, 0.04971, 0.04519, 1.0, 0.5457, 0.04971, 0.04519, 1.0, 0.5457, 0.04971, 0.04519, 1.0, 0.5457, 0.04971, 0.04519, 1.0, 0.5457, 0.04971, 0.04519, 1.0, 0.5457, 0.04971, 0.04519, 1.0, 0.5457, 0.04971, 0.04519, 1.0, 0.5457, 0.04971, 0.04519, 1.0, 0.5457, 0.04971, 0.04519, 1.0, 0.5457, 0.05286, 0.04817, 1.0, 0.5457, 0.04971, 0.04519, 1.0, 0.5457, 0.04971, 0.04519, 1.0, 0.5457, 0.04971, 0.04519, 1.0, 0.5457, 0.04971, 0.04519, 1.0, 0.7605, 0.4621, 0.4621, 1.0, 0.5457, 0.04971, 0.04519, 1.0, 0.5457, 0.04971, 0.04519, 1.0])
me_book_003.use_remesh_fix_poles = True
me_book_003.use_remesh_preserve_attributes = False
me_book_003.use_mirror_vertex_groups = False
me_book_003.update()
me_book_004 = bpy.data.meshes.new('Book.004')
me_book_004.from_pydata([(-1.0, -1.0, -1.0), (-1.0, -1.0, 1.0), (-1.0, 1.0, -1.0), (-1.0, 1.0, 1.0), (1.0, -1.0, -1.0), (1.0, -1.0, 1.0), (1.0, 1.0, -1.0), (1.0, 1.0, 1.0)], [], [(0, 1, 3, 2), (2, 3, 7, 6), (6, 7, 5, 4), (4, 5, 1, 0), (2, 6, 4, 0), (7, 3, 1, 5)])
_uv = me_book_004.uv_layers.new(name='UVMap')
_uv.uv.foreach_set('vector', [0.375, 0.0, 0.625, 0.0, 0.625, 0.25, 0.375, 0.25, 0.375, 0.25, 0.625, 0.25, 0.625, 0.5, 0.375, 0.5, 0.375, 0.5, 0.625, 0.5, 0.625, 0.75, 0.375, 0.75, 0.375, 0.75, 0.625, 0.75, 0.625, 1.0, 0.375, 1.0, 0.125, 0.5, 0.375, 0.5, 0.375, 0.75, 0.125, 0.75, 0.625, 0.5, 0.875, 0.5, 0.875, 0.75, 0.625, 0.75])
_ca = me_book_004.color_attributes.new('Col', 'BYTE_COLOR', 'CORNER')
_ca.data.foreach_set('color', [0.2542, 0.02843, 0.2016, 1.0, 0.2542, 0.02732, 0.2016, 1.0, 0.2582, 0.0319, 0.2051, 1.0, 1.0, 1.0, 1.0, 1.0, 1.0, 1.0, 1.0, 1.0, 0.2582, 0.0319, 0.2051, 1.0, 0.2542, 0.02732, 0.2016, 1.0, 0.2542, 0.02732, 0.2016, 1.0, 0.2542, 0.02732, 0.2016, 1.0, 0.2542, 0.02732, 0.2016, 1.0, 0.2542, 0.02732, 0.2016, 1.0, 0.2542, 0.02732, 0.2016, 1.0, 0.2542, 0.02732, 0.2016, 1.0, 0.2542, 0.02732, 0.2016, 1.0, 0.2542, 0.02732, 0.2016, 1.0, 0.2542, 0.02843, 0.2016, 1.0, 1.0, 1.0, 1.0, 1.0, 0.2542, 0.02732, 0.2016, 1.0, 0.2542, 0.02732, 0.2016, 1.0, 0.2542, 0.02843, 0.2016, 1.0, 0.2542, 0.02732, 0.2016, 1.0, 0.2582, 0.0319, 0.2051, 1.0, 0.2542, 0.02732, 0.2016, 1.0, 0.2542, 0.02732, 0.2016, 1.0])
me_book_004.use_remesh_fix_poles = True
me_book_004.use_remesh_preserve_attributes = False
me_book_004.use_mirror_vertex_groups = False
me_book_004.update()
me_book_010 = bpy.data.meshes.new('Book.010')
me_book_010.from_pydata([(-1.0, -1.0, -1.0), (-1.0, -1.0, 1.0), (-1.0, 1.0, -1.0), (-1.0, 1.0, 1.0), (1.0, -1.0, -1.0), (1.0, -1.0, 1.0), (1.0, 1.0, -1.0), (1.0, 1.0, 1.0)], [], [(0, 1, 3, 2), (2, 3, 7, 6), (6, 7, 5, 4), (4, 5, 1, 0), (2, 6, 4, 0), (7, 3, 1, 5)])
_uv = me_book_010.uv_layers.new(name='UVMap')
_uv.uv.foreach_set('vector', [0.375, 0.0, 0.625, 0.0, 0.625, 0.25, 0.375, 0.25, 0.375, 0.25, 0.625, 0.25, 0.625, 0.5, 0.375, 0.5, 0.375, 0.5, 0.625, 0.5, 0.625, 0.75, 0.375, 0.75, 0.375, 0.75, 0.625, 0.75, 0.625, 1.0, 0.375, 1.0, 0.125, 0.5, 0.375, 0.5, 0.375, 0.75, 0.125, 0.75, 0.625, 0.5, 0.875, 0.5, 0.875, 0.75, 0.625, 0.75])
_ca = me_book_010.color_attributes.new('Col', 'BYTE_COLOR', 'CORNER')
_ca.data.foreach_set('color', [0.3005, 0.2961, 0.1221, 1.0, 0.3005, 0.2961, 0.1221, 1.0, 1.0, 1.0, 1.0, 1.0, 1.0, 1.0, 1.0, 1.0, 1.0, 1.0, 1.0, 1.0, 1.0, 1.0, 1.0, 1.0, 0.3005, 0.2961, 0.1221, 1.0, 0.3005, 0.2961, 0.1221, 1.0, 0.3005, 0.2961, 0.1221, 1.0, 0.3005, 0.2961, 0.1221, 1.0, 0.3005, 0.2961, 0.1221, 1.0, 0.3005, 0.2961, 0.1221, 1.0, 0.3005, 0.2961, 0.1221, 1.0, 0.3005, 0.2961, 0.1221, 1.0, 0.3005, 0.2961, 0.1221, 1.0, 0.3005, 0.2961, 0.1221, 1.0, 1.0, 1.0, 1.0, 1.0, 0.3005, 0.2961, 0.1221, 1.0, 0.3005, 0.2961, 0.1221, 1.0, 0.3005, 0.2961, 0.1221, 1.0, 0.3005, 0.2961, 0.1221, 1.0, 1.0, 1.0, 1.0, 1.0, 0.3005, 0.2961, 0.1221, 1.0, 0.3005, 0.2961, 0.1221, 1.0])
me_book_010.use_remesh_fix_poles = True
me_book_010.use_remesh_preserve_attributes = False
me_book_010.use_mirror_vertex_groups = False
me_book_010.update()
me_book_006 = bpy.data.meshes.new('Book.006')
me_book_006.from_pydata([(-1.0, -1.0, -1.0), (-1.0, -1.0, 1.0), (-1.0, 1.0, -1.0), (-1.0, 1.0, 1.0), (1.0, -1.0, -1.0), (1.0, -1.0, 1.0), (1.0, 1.0, -1.0), (1.0, 1.0, 1.0)], [], [(0, 1, 3, 2), (2, 3, 7, 6), (6, 7, 5, 4), (4, 5, 1, 0), (2, 6, 4, 0), (7, 3, 1, 5)])
_uv = me_book_006.uv_layers.new(name='UVMap')
_uv.uv.foreach_set('vector', [0.375, 0.0, 0.625, 0.0, 0.625, 0.25, 0.375, 0.25, 0.375, 0.25, 0.625, 0.25, 0.625, 0.5, 0.375, 0.5, 0.375, 0.5, 0.625, 0.5, 0.625, 0.75, 0.375, 0.75, 0.375, 0.75, 0.625, 0.75, 0.625, 1.0, 0.375, 1.0, 0.125, 0.5, 0.375, 0.5, 0.375, 0.75, 0.125, 0.75, 0.625, 0.5, 0.875, 0.5, 0.875, 0.75, 0.625, 0.75])
_ca = me_book_006.color_attributes.new('Col', 'BYTE_COLOR', 'CORNER')
_ca.data.foreach_set('color', [0.1046, 0.1022, 0.2542, 1.0, 0.1046, 0.1022, 0.2542, 1.0, 0.7011, 0.7011, 0.7529, 1.0, 0.1046, 0.1022, 0.2542, 1.0, 0.1046, 0.1022, 0.2542, 1.0, 0.7011, 0.7011, 0.7529, 1.0, 0.1046, 0.1022, 0.2542, 1.0, 0.1046, 0.1022, 0.2542, 1.0, 0.1046, 0.1022, 0.2542, 1.0, 0.1046, 0.1022, 0.2542, 1.0, 0.1046, 0.1022, 0.2542, 1.0, 0.1046, 0.1022, 0.2542, 1.0, 0.1046, 0.1022, 0.2542, 1.0, 0.1046, 0.1022, 0.2542, 1.0, 0.1046, 0.1022, 0.2542, 1.0, 0.1046, 0.1022, 0.2542, 1.0, 0.1046, 0.1022, 0.2542, 1.0, 0.1046, 0.1022, 0.2542, 1.0, 0.1046, 0.1022, 0.2542, 1.0, 0.1046, 0.1022, 0.2542, 1.0, 0.1046, 0.1022, 0.2542, 1.0, 0.7011, 0.7011, 0.7529, 1.0, 0.1046, 0.1022, 0.2542, 1.0, 0.1046, 0.1022, 0.2542, 1.0])
me_book_006.use_remesh_fix_poles = True
me_book_006.use_remesh_preserve_attributes = False
me_book_006.use_mirror_vertex_groups = False
me_book_006.update()
me_book_005 = bpy.data.meshes.new('Book.005')
me_book_005.from_pydata([(-1.0, -1.0, -1.0), (-1.0, -1.0, 1.0), (-1.0, 1.0, -1.0), (-1.0, 1.0, 1.0), (1.0, -1.0, -1.0), (1.0, -1.0, 1.0), (1.0, 1.0, -1.0), (1.0, 1.0, 1.0)], [], [(0, 1, 3, 2), (2, 3, 7, 6), (6, 7, 5, 4), (4, 5, 1, 0), (2, 6, 4, 0), (7, 3, 1, 5)])
_uv = me_book_005.uv_layers.new(name='UVMap')
_uv.uv.foreach_set('vector', [0.375, 0.0, 0.625, 0.0, 0.625, 0.25, 0.375, 0.25, 0.375, 0.25, 0.625, 0.25, 0.625, 0.5, 0.375, 0.5, 0.375, 0.5, 0.625, 0.5, 0.625, 0.75, 0.375, 0.75, 0.375, 0.75, 0.625, 0.75, 0.625, 1.0, 0.375, 1.0, 0.125, 0.5, 0.375, 0.5, 0.375, 0.75, 0.125, 0.75, 0.625, 0.5, 0.875, 0.5, 0.875, 0.75, 0.625, 0.75])
_ca = me_book_005.color_attributes.new('Col', 'BYTE_COLOR', 'CORNER')
_ca.data.foreach_set('color', [0.07421, 0.15, 0.06301, 1.0, 0.07421, 0.15, 0.06301, 1.0, 0.07421, 0.15, 0.06301, 1.0, 0.0865, 0.162, 0.07421, 1.0, 0.0865, 0.162, 0.07421, 1.0, 0.07421, 0.15, 0.06301, 1.0, 0.07421, 0.15, 0.06301, 1.0, 0.07421, 0.15, 0.06301, 1.0, 0.07421, 0.15, 0.06301, 1.0, 0.07421, 0.15, 0.06301, 1.0, 0.07421, 0.15, 0.06301, 1.0, 0.07421, 0.15, 0.06301, 1.0, 0.07421, 0.15, 0.06301, 1.0, 0.07421, 0.15, 0.06301, 1.0, 0.07421, 0.15, 0.06301, 1.0, 0.07421, 0.15, 0.06301, 1.0, 0.0865, 0.162, 0.07421, 1.0, 0.07421, 0.15, 0.06301, 1.0, 0.07421, 0.15, 0.06301, 1.0, 0.07421, 0.15, 0.06301, 1.0, 0.07421, 0.15, 0.06301, 1.0, 0.07421, 0.15, 0.06301, 1.0, 0.07421, 0.15, 0.06301, 1.0, 0.07421, 0.15, 0.06301, 1.0])
me_book_005.use_remesh_fix_poles = True
me_book_005.use_remesh_preserve_attributes = False
me_book_005.use_mirror_vertex_groups = False
me_book_005.update()
me_book_007 = bpy.data.meshes.new('Book.007')
me_book_007.from_pydata([(-1.0, -1.0, -1.0), (-1.0, -1.0, 1.0), (-1.0, 1.0, -1.0), (-1.0, 1.0, 1.0), (1.0, -1.0, -1.0), (1.0, -1.0, 1.0), (1.0, 1.0, -1.0), (1.0, 1.0, 1.0)], [], [(0, 1, 3, 2), (2, 3, 7, 6), (6, 7, 5, 4), (4, 5, 1, 0), (2, 6, 4, 0), (7, 3, 1, 5)])
_uv = me_book_007.uv_layers.new(name='UVMap')
_uv.uv.foreach_set('vector', [0.375, 0.0, 0.625, 0.0, 0.625, 0.25, 0.375, 0.25, 0.375, 0.25, 0.625, 0.25, 0.625, 0.5, 0.375, 0.5, 0.375, 0.5, 0.625, 0.5, 0.625, 0.75, 0.375, 0.75, 0.375, 0.75, 0.625, 0.75, 0.625, 1.0, 0.375, 1.0, 0.125, 0.5, 0.375, 0.5, 0.375, 0.75, 0.125, 0.75, 0.625, 0.5, 0.875, 0.5, 0.875, 0.75, 0.625, 0.75])
_ca = me_book_007.color_attributes.new('Col', 'BYTE_COLOR', 'CORNER')
_ca.data.foreach_set('color', [0.3231, 0.4125, 0.2961, 1.0, 0.1683, 0.3231, 0.4621, 1.0, 0.1683, 0.3231, 0.4621, 1.0, 1.0, 1.0, 1.0, 1.0, 1.0, 1.0, 1.0, 1.0, 0.1683, 0.3231, 0.4621, 1.0, 0.1683, 0.3231, 0.4621, 1.0, 0.1683, 0.3231, 0.4621, 1.0, 0.1683, 0.3231, 0.4621, 1.0, 0.1683, 0.3231, 0.4621, 1.0, 0.1683, 0.3231, 0.4621, 1.0, 0.1683, 0.3231, 0.4621, 1.0, 0.1683, 0.3231, 0.4621, 1.0, 0.1683, 0.3231, 0.4621, 1.0, 0.1683, 0.3231, 0.4621, 1.0, 0.3231, 0.4125, 0.2961, 1.0, 1.0, 1.0, 1.0, 1.0, 0.1683, 0.3231, 0.4621, 1.0, 0.1683, 0.3231, 0.4621, 1.0, 0.3231, 0.4125, 0.2961, 1.0, 0.1683, 0.3231, 0.4621, 1.0, 0.1683, 0.3231, 0.4621, 1.0, 0.1683, 0.3231, 0.4621, 1.0, 0.1683, 0.3231, 0.4621, 1.0])
me_book_007.use_remesh_fix_poles = True
me_book_007.use_remesh_preserve_attributes = False
me_book_007.use_mirror_vertex_groups = False
me_book_007.update()
me_book_001 = bpy.data.meshes.new('Book.001')
me_book_001.from_pydata([(-1.0, -1.0, -1.0), (-1.0, -1.0, 1.0), (-1.0, 1.0, -1.0), (-1.0, 1.0, 1.0), (1.0, -1.0, -1.0), (1.0, -1.0, 1.0), (1.0, 1.0, -1.0), (1.0, 1.0, 1.0)], [], [(0, 1, 3, 2), (2, 3, 7, 6), (6, 7, 5, 4), (4, 5, 1, 0), (2, 6, 4, 0), (7, 3, 1, 5)])
_uv = me_book_001.uv_layers.new(name='UVMap')
_uv.uv.foreach_set('vector', [0.375, 0.0, 0.625, 0.0, 0.625, 0.25, 0.375, 0.25, 0.375, 0.25, 0.625, 0.25, 0.625, 0.5, 0.375, 0.5, 0.375, 0.5, 0.625, 0.5, 0.625, 0.75, 0.375, 0.75, 0.375, 0.75, 0.625, 0.75, 0.625, 1.0, 0.375, 1.0, 0.125, 0.5, 0.375, 0.5, 0.375, 0.75, 0.125, 0.75, 0.625, 0.5, 0.875, 0.5, 0.875, 0.75, 0.625, 0.75])
_ca = me_book_001.color_attributes.new('Col', 'BYTE_COLOR', 'CORNER')
_ca.data.foreach_set('color', [0.9473, 0.8879, 0.8879, 1.0, 0.6376, 0.227, 0.2195, 1.0, 0.5457, 0.04971, 0.04519, 1.0, 0.5457, 0.04971, 0.04519, 1.0, 0.5457, 0.04971, 0.04519, 1.0, 0.5457, 0.04971, 0.04519, 1.0, 0.5457, 0.04971, 0.04519, 1.0, 0.5457, 0.04971, 0.04519, 1.0, 0.5457, 0.04971, 0.04519, 1.0, 0.5457, 0.04971, 0.04519, 1.0, 0.5457, 0.04971, 0.04519, 1.0, 0.5457, 0.04971, 0.04519, 1.0, 0.5457, 0.04971, 0.04519, 1.0, 0.5457, 0.04971, 0.04519, 1.0, 0.6376, 0.227, 0.2195, 1.0, 0.9473, 0.8879, 0.8879, 1.0, 0.5457, 0.04971, 0.04519, 1.0, 0.5457, 0.04971, 0.04519, 1.0, 0.5457, 0.04971, 0.04519, 1.0, 0.9473, 0.8879, 0.8879, 1.0, 0.5457, 0.04971, 0.04519, 1.0, 0.5457, 0.04971, 0.04519, 1.0, 0.6376, 0.227, 0.2195, 1.0, 0.5457, 0.04971, 0.04519, 1.0])
me_book_001.use_remesh_fix_poles = True
me_book_001.use_remesh_preserve_attributes = False
me_book_001.use_mirror_vertex_groups = False
me_book_001.update()
me_book = bpy.data.meshes.new('Book')
me_book.from_pydata([(-1.0, -1.0, -1.0), (-1.0, -1.0, 1.0), (-1.0, 1.0, -1.0), (-1.0, 1.0, 1.0), (1.0, -1.0, -1.0), (1.0, -1.0, 1.0), (1.0, 1.0, -1.0), (1.0, 1.0, 1.0)], [], [(0, 1, 3, 2), (2, 3, 7, 6), (6, 7, 5, 4), (4, 5, 1, 0), (2, 6, 4, 0), (7, 3, 1, 5)])
_uv = me_book.uv_layers.new(name='UVMap')
_uv.uv.foreach_set('vector', [0.375, 0.0, 0.625, 0.0, 0.625, 0.25, 0.375, 0.25, 0.375, 0.25, 0.625, 0.25, 0.625, 0.5, 0.375, 0.5, 0.375, 0.5, 0.625, 0.5, 0.625, 0.75, 0.375, 0.75, 0.375, 0.75, 0.625, 0.75, 0.625, 1.0, 0.375, 1.0, 0.125, 0.5, 0.375, 0.5, 0.375, 0.75, 0.125, 0.75, 0.625, 0.5, 0.875, 0.5, 0.875, 0.75, 0.625, 0.75])
_ca = me_book.color_attributes.new('Col', 'BYTE_COLOR', 'CORNER')
_ca.data.foreach_set('color', [0.8388, 0.8388, 0.8714, 1.0, 0.1046, 0.1022, 0.2542, 1.0, 0.1046, 0.1022, 0.2542, 1.0, 0.1046, 0.1022, 0.2542, 1.0, 0.1046, 0.1022, 0.2542, 1.0, 0.1046, 0.1022, 0.2542, 1.0, 0.1046, 0.1022, 0.2542, 1.0, 0.1046, 0.1022, 0.2542, 1.0, 0.1046, 0.1022, 0.2542, 1.0, 0.1046, 0.1022, 0.2542, 1.0, 0.1046, 0.1022, 0.2542, 1.0, 0.1046, 0.1022, 0.2542, 1.0, 0.1046, 0.1022, 0.2542, 1.0, 0.1046, 0.1022, 0.2542, 1.0, 0.1046, 0.1022, 0.2542, 1.0, 0.8388, 0.8388, 0.8714, 1.0, 0.1046, 0.1022, 0.2542, 1.0, 0.1046, 0.1022, 0.2542, 1.0, 0.1046, 0.1022, 0.2542, 1.0, 0.8388, 0.8388, 0.8714, 1.0, 0.1046, 0.1022, 0.2542, 1.0, 0.1046, 0.1022, 0.2542, 1.0, 0.1046, 0.1022, 0.2542, 1.0, 0.1046, 0.1022, 0.2542, 1.0])
me_book.use_remesh_fix_poles = True
me_book.use_remesh_preserve_attributes = False
me_book.use_mirror_vertex_groups = False
me_book.update()
me_book_009 = bpy.data.meshes.new('Book.009')
me_book_009.from_pydata([(-1.0, -1.0, -1.0), (-1.0, -1.0, 1.0), (-1.0, 1.0, -1.0), (-1.0, 1.0, 1.0), (1.0, -1.0, -1.0), (1.0, -1.0, 1.0), (1.0, 1.0, -1.0), (1.0, 1.0, 1.0)], [], [(0, 1, 3, 2), (2, 3, 7, 6), (6, 7, 5, 4), (4, 5, 1, 0), (2, 6, 4, 0), (7, 3, 1, 5)])
_uv = me_book_009.uv_layers.new(name='UVMap')
_uv.uv.foreach_set('vector', [0.375, 0.0, 0.625, 0.0, 0.625, 0.25, 0.375, 0.25, 0.375, 0.25, 0.625, 0.25, 0.625, 0.5, 0.375, 0.5, 0.375, 0.5, 0.625, 0.5, 0.625, 0.75, 0.375, 0.75, 0.375, 0.75, 0.625, 0.75, 0.625, 1.0, 0.375, 1.0, 0.125, 0.5, 0.375, 0.5, 0.375, 0.75, 0.125, 0.75, 0.625, 0.5, 0.875, 0.5, 0.875, 0.75, 0.625, 0.75])
_ca = me_book_009.color_attributes.new('Col', 'BYTE_COLOR', 'CORNER')
_ca.data.foreach_set('color', [0.5457, 0.04971, 0.04519, 1.0, 0.5457, 0.04971, 0.04519, 1.0, 0.5457, 0.04971, 0.04519, 1.0, 0.5457, 0.05286, 0.04817, 1.0, 0.5457, 0.05286, 0.04817, 1.0, 0.5457, 0.04971, 0.04519, 1.0, 0.5457, 0.04971, 0.04519, 1.0, 0.552, 0.05448, 0.05127, 1.0, 0.552, 0.05448, 0.05127, 1.0, 0.5457, 0.04971, 0.04519, 1.0, 0.5457, 0.04971, 0.04519, 1.0, 0.5457, 0.04971, 0.04519, 1.0, 0.5457, 0.04971, 0.04519, 1.0, 0.5457, 0.04971, 0.04519, 1.0, 0.5457, 0.04971, 0.04519, 1.0, 0.5457, 0.04971, 0.04519, 1.0, 0.5457, 0.05286, 0.04817, 1.0, 0.552, 0.05448, 0.05127, 1.0, 0.5457, 0.04971, 0.04519, 1.0, 0.5457, 0.04971, 0.04519, 1.0, 0.5457, 0.04971, 0.04519, 1.0, 0.5457, 0.04971, 0.04519, 1.0, 0.5457, 0.04971, 0.04519, 1.0, 0.5457, 0.04971, 0.04519, 1.0])
me_book_009.use_remesh_fix_poles = True
me_book_009.use_remesh_preserve_attributes = False
me_book_009.use_mirror_vertex_groups = False
me_book_009.update()
me_book_008 = bpy.data.meshes.new('Book.008')
me_book_008.from_pydata([(-1.0, -1.0, -1.0), (-1.0, -1.0, 1.0), (-1.0, 1.0, -1.0), (-1.0, 1.0, 1.0), (1.0, -1.0, -1.0), (1.0, -1.0, 1.0), (1.0, 1.0, -1.0), (1.0, 1.0, 1.0)], [], [(0, 1, 3, 2), (2, 3, 7, 6), (6, 7, 5, 4), (4, 5, 1, 0), (2, 6, 4, 0), (7, 3, 1, 5)])
_uv = me_book_008.uv_layers.new(name='UVMap')
_uv.uv.foreach_set('vector', [0.375, 0.0, 0.625, 0.0, 0.625, 0.25, 0.375, 0.25, 0.375, 0.25, 0.625, 0.25, 0.625, 0.5, 0.375, 0.5, 0.375, 0.5, 0.625, 0.5, 0.625, 0.75, 0.375, 0.75, 0.375, 0.75, 0.625, 0.75, 0.625, 1.0, 0.375, 1.0, 0.125, 0.5, 0.375, 0.5, 0.375, 0.75, 0.125, 0.75, 0.625, 0.5, 0.875, 0.5, 0.875, 0.75, 0.625, 0.75])
_ca = me_book_008.color_attributes.new('Col', 'BYTE_COLOR', 'CORNER')
_ca.data.foreach_set('color', [0.3613, 0.15, 0.314, 1.0, 0.2747, 0.04971, 0.2232, 1.0, 0.4179, 0.227, 0.3763, 1.0, 0.4508, 0.2664, 0.4072, 1.0, 0.4508, 0.2664, 0.4072, 1.0, 0.4179, 0.227, 0.3763, 1.0, 0.2542, 0.02732, 0.2016, 1.0, 0.2542, 0.02732, 0.2016, 1.0, 0.2542, 0.02732, 0.2016, 1.0, 0.2542, 0.02732, 0.2016, 1.0, 0.2542, 0.02732, 0.2016, 1.0, 0.2542, 0.02732, 0.2016, 1.0, 0.2542, 0.02732, 0.2016, 1.0, 0.2542, 0.02732, 0.2016, 1.0, 0.2747, 0.04971, 0.2232, 1.0, 0.3613, 0.15, 0.314, 1.0, 0.4508, 0.2664, 0.4072, 1.0, 0.2542, 0.02732, 0.2016, 1.0, 0.2542, 0.02732, 0.2016, 1.0, 0.3613, 0.15, 0.314, 1.0, 0.2542, 0.02732, 0.2016, 1.0, 0.4179, 0.227, 0.3763, 1.0, 0.2747, 0.04971, 0.2232, 1.0, 0.2542, 0.02732, 0.2016, 1.0])
me_book_008.use_remesh_fix_poles = True
me_book_008.use_remesh_preserve_attributes = False
me_book_008.use_mirror_vertex_groups = False
me_book_008.update()

# ---- objects
ob_light = bpy.data.objects.new('Light', light_light)
ob_camera = bpy.data.objects.new('Camera', cam_camera)
ob_file_cabinet = bpy.data.objects.new('File_Cabinet', me_o_file_cabinet)
ob_drawer = bpy.data.objects.new('Drawer', me_drawer)
ob_handle = bpy.data.objects.new('Handle', me_handle)
ob_drawer_001 = bpy.data.objects.new('Drawer.001', me_drawer_001)
ob_handle_001 = bpy.data.objects.new('Handle.001', me_handle_001)
ob_bookshelf = bpy.data.objects.new('Bookshelf', me_o_bookshelf)
ob_book_001 = bpy.data.objects.new('Book.001', me_book_002)
ob_book_002 = bpy.data.objects.new('Book.002', me_book_003)
ob_book_003 = bpy.data.objects.new('Book.003', me_book_004)
ob_book_006 = bpy.data.objects.new('Book.006', me_book_010)
ob_book_005 = bpy.data.objects.new('Book.005', me_book_006)
ob_book_004 = bpy.data.objects.new('Book.004', me_book_005)
ob_book_007 = bpy.data.objects.new('Book.007', me_book_007)
ob_book = bpy.data.objects.new('Book', me_book_001)
ob_book_010 = bpy.data.objects.new('Book.010', me_book)
ob_book_009 = bpy.data.objects.new('Book.009', me_book_009)
ob_book_008 = bpy.data.objects.new('Book.008', me_book_008)

# ---- transforms, parenting, visibility, modifiers, constraints
ob_light.location = (4.076, 1.005, 5.904)
ob_light.rotation_euler = (0.6503, 0.05522, 1.866)
ob_light.lock_rotations_4d = False
ob_light.empty_display_type = 'ARROWS'
ob_light.color = (0.0, 0.0, 0.0, 0.0)
ob_light.lineart.crease_threshold = 0.0
ob_camera.location = (7.359, -6.926, 4.958)
ob_camera.rotation_euler = (1.109, 0.0, 0.8149)
ob_camera.lock_rotations_4d = False
ob_camera.empty_display_type = 'ARROWS'
ob_camera.color = (0.0, 0.0, 0.0, 0.0)
ob_camera.display_type = 'WIRE'
ob_camera.lineart.crease_threshold = 0.0
ob_file_cabinet.location = (0.7548, -4.444, 0.9979)
ob_file_cabinet.scale = (0.94, 1.08, 1.03)
ob_file_cabinet.lineart.crease_threshold = 0.0
ob_drawer.parent = ob_file_cabinet
ob_drawer.matrix_parent_inverse = Matrix(((1.064, -0.0, -0.0, -0.803), (-0.0, 0.9259, 0.0, 0.3351), (-0.0, -0.0, 0.9709, -0.9689), (-0.0, 0.0, -0.0, 1.0)))
ob_drawer.location = (1.724, -0.319, 1.519)
ob_drawer.scale = (0.09, 0.93, 0.43)
ob_drawer.lineart.crease_threshold = 0.0
ob_handle.parent = ob_drawer
ob_handle.matrix_parent_inverse = Matrix(((11.11, -0.0, -0.0, -19.16), (-0.0, 1.075, 0.0, 0.343), (-0.0, -0.0, 2.326, -3.533), (-0.0, 0.0, -0.0, 1.0)))
ob_handle.location = (1.841, -0.319, 1.34)
ob_handle.scale = (0.03444, 0.203, 0.0167)
ob_handle.lineart.crease_threshold = 0.0
ob_drawer_001.parent = ob_file_cabinet
ob_drawer_001.matrix_parent_inverse = Matrix(((1.064, -0.0, -0.0, -0.803), (-0.0, 0.9259, 0.0, 0.3351), (-0.0, -0.0, 0.9709, -0.9689), (-0.0, 0.0, -0.0, 1.0)))
ob_drawer_001.location = (1.724, -0.319, 0.5455)
ob_drawer_001.scale = (0.09, 0.93, 0.43)
ob_drawer_001.lineart.crease_threshold = 0.0
ob_handle_001.parent = ob_drawer_001
ob_handle_001.matrix_parent_inverse = Matrix(((11.11, -0.0, -0.0, -19.16), (-0.0, 1.075, 0.0, 0.343), (-0.0, -0.0, 2.326, -3.533), (-0.0, 0.0, -0.0, 1.0)))
ob_handle_001.location = (1.841, -0.319, 1.34)
ob_handle_001.scale = (0.03444, 0.203, 0.0167)
ob_handle_001.lineart.crease_threshold = 0.0
ob_bookshelf.location = (-0.3431, 0.2442, 2.399)
ob_bookshelf.scale = (0.51, 1.04, 2.41)
ob_bookshelf.lineart.crease_threshold = 0.0
ob_book_001.parent = ob_bookshelf
ob_book_001.matrix_parent_inverse = Matrix(((1.961, -0.0, 0.0, 0.6728), (-0.0, 0.9615, -0.0, -0.2348), (0.0, 0.0, 0.4149, -0.9953), (-0.0, 0.0, -0.0, 1.0)))
ob_book_001.location = (-0.07135, 0.7688, 4.085)
ob_book_001.rotation_euler = (-0.08086, 0.0, 0.0)
ob_book_001.scale = (0.2287, 0.07874, 0.3687)
ob_book_001.lineart.crease_threshold = 0.0
ob_book_002.parent = ob_bookshelf
ob_book_002.matrix_parent_inverse = Matrix(((1.961, -0.0, 0.0, 0.6728), (-0.0, 0.9615, -0.0, -0.2348), (0.0, 0.0, 0.4149, -0.9953), (-0.0, 0.0, -0.0, 1.0)))
ob_book_002.location = (-0.07135, 0.358, 4.085)
ob_book_002.rotation_euler = (-0.8133, 0.0, 0.0)
ob_book_002.scale = (0.2287, 0.07874, 0.3687)
ob_book_002.lineart.crease_threshold = 0.0
ob_book_003.parent = ob_bookshelf
ob_book_003.matrix_parent_inverse = Matrix(((1.961, -0.0, 0.0, 0.6728), (-0.0, 0.9615, -0.0, -0.2348), (0.0, 0.0, 0.4149, -0.9953), (-0.0, 0.0, -0.0, 1.0)))
ob_book_003.location = (-0.07135, 0.9923, 4.085)
ob_book_003.scale = (0.2287, 0.07874, 0.3687)
ob_book_003.lineart.crease_threshold = 0.0
ob_book_006.parent = ob_bookshelf
ob_book_006.matrix_parent_inverse = Matrix(((1.961, -0.0, 0.0, 0.6728), (-0.0, 0.9615, -0.0, -0.2348), (0.0, 0.0, 0.4149, -0.9953), (-0.0, 0.0, -0.0, 1.0)))
ob_book_006.location = (-0.1307, 0.7082, 3.093)
ob_book_006.rotation_euler = (-0.1559, 0.0, 0.0)
ob_book_006.scale = (0.1767, 0.06083, 0.2849)
ob_book_006.lineart.crease_threshold = 0.0
ob_book_005.parent = ob_bookshelf
ob_book_005.matrix_parent_inverse = Matrix(((1.961, -0.0, 0.0, 0.6728), (-0.0, 0.9615, -0.0, -0.2348), (0.0, 0.0, 0.4149, -0.9953), (-0.0, 0.0, -0.0, 1.0)))
ob_book_005.location = (-0.1307, 0.3382, 2.993)
ob_book_005.rotation_euler = (-1.089, -0.03732, -0.02107)
ob_book_005.scale = (0.1767, 0.061, 0.2849)
ob_book_005.lineart.crease_threshold = 0.0
ob_book_004.parent = ob_bookshelf
ob_book_004.matrix_parent_inverse = Matrix(((1.961, -0.0, 0.0, 0.6728), (-0.0, 0.9615, -0.0, -0.2348), (0.0, 0.0, 0.4149, -0.9953), (-0.0, 0.0, -0.0, 1.0)))
ob_book_004.location = (-0.1307, 0.8808, 3.093)
ob_book_004.scale = (0.1767, 0.06083, 0.2849)
ob_book_004.lineart.crease_threshold = 0.0
ob_book_007.parent = ob_bookshelf
ob_book_007.matrix_parent_inverse = Matrix(((1.961, -0.0, 0.0, 0.6728), (-0.0, 0.9615, -0.0, -0.2348), (0.0, 0.0, 0.4149, -0.9953), (-0.0, 0.0, -0.0, 1.0)))
ob_book_007.location = (-0.1307, 1.029, 3.093)
ob_book_007.scale = (0.1767, 0.06083, 0.2849)
ob_book_007.lineart.crease_threshold = 0.0
ob_book.parent = ob_bookshelf
ob_book.matrix_parent_inverse = Matrix(((1.961, -0.0, 0.0, 0.6728), (-0.0, 0.9615, -0.0, -0.2348), (0.0, 0.0, 0.4149, -0.9953), (-0.0, 0.0, -0.0, 1.0)))
ob_book.location = (0.0, -0.5685, 1.919)
ob_book.scale = (0.1767, 0.06083, 0.2849)
ob_book.lineart.crease_threshold = 0.0
ob_book_010.parent = ob_bookshelf
ob_book_010.matrix_parent_inverse = Matrix(((1.961, -0.0, 0.0, 0.6728), (-0.0, 0.9615, -0.0, -0.2348), (0.0, 0.0, 0.4149, -0.9953), (-0.0, 0.0, -0.0, 1.0)))
ob_book_010.location = (3.2e-10, 0.02934, 1.656)
ob_book_010.rotation_euler = (1.587, 0.0428, 0.2511)
ob_book_010.scale = (0.1767, 0.06083, 0.2849)
ob_book_010.lineart.crease_threshold = 0.0
ob_book_009.parent = ob_bookshelf
ob_book_009.matrix_parent_inverse = Matrix(((1.961, -0.0, 0.0, 0.6728), (-0.0, 0.9615, -0.0, -0.2348), (0.0, 0.0, 0.4149, -0.9953), (-0.0, 0.0, -0.0, 1.0)))
ob_book_009.location = (0.0, 0.9488, 1.919)
ob_book_009.rotation_euler = (-0.1559, 0.0, 0.0)
ob_book_009.scale = (0.1767, 0.06083, 0.2849)
ob_book_009.lineart.crease_threshold = 0.0
ob_book_008.parent = ob_bookshelf
ob_book_008.matrix_parent_inverse = Matrix(((1.961, -0.0, 0.0, 0.6728), (-0.0, 0.9615, -0.0, -0.2348), (0.0, 0.0, 0.4149, -0.9953), (-0.0, 0.0, -0.0, 1.0)))
ob_book_008.location = (0.0, -0.4201, 1.919)
ob_book_008.scale = (0.1767, 0.06083, 0.2849)
ob_book_008.lineart.crease_threshold = 0.0

# ---- collection membership
col_collection.objects.link(ob_light)
col_collection.objects.link(ob_camera)
col_collection.objects.link(ob_file_cabinet)
col_collection.objects.link(ob_drawer)
col_collection.objects.link(ob_handle)
col_collection.objects.link(ob_drawer_001)
col_collection.objects.link(ob_handle_001)
col_collection.objects.link(ob_bookshelf)
col_collection.objects.link(ob_book_001)
col_collection.objects.link(ob_book_002)
col_collection.objects.link(ob_book_003)
col_collection.objects.link(ob_book_006)
col_collection.objects.link(ob_book_005)
col_collection.objects.link(ob_book_004)
col_collection.objects.link(ob_book_007)
col_collection.objects.link(ob_book)
col_collection.objects.link(ob_book_010)
col_collection.objects.link(ob_book_009)
col_collection.objects.link(ob_book_008)

# ---- scene / render settings (as saved in the file)
scene.camera = ob_camera
scene.frame_start = 1; scene.frame_end = 250; scene.frame_set(1)
scene.render.engine = 'BLENDER_EEVEE_NEXT'
scene.cycles.use_denoising = False
scene.cycles.samples = 128
scene.cycles.sampling_pattern = 'TABULATED_SOBOL'
scene.cycles.use_adaptive_sampling = False
scene.cycles.use_light_tree = False
scene.view_settings.view_transform = 'Filmic'
bpy.context.view_layer.update()
